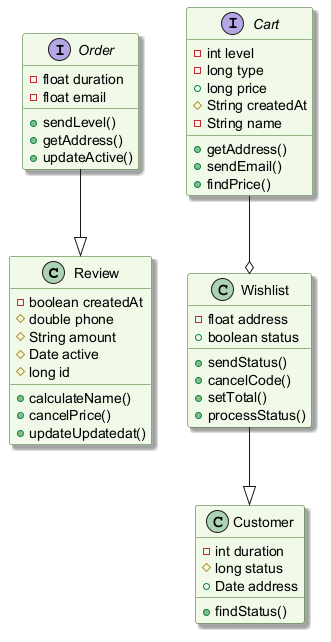

The diagram above was rendered by PlantUML. Its source (embedded in the PNG):
@startuml
skinparam backgroundColor #FFFFFF
skinparam classBackgroundColor #F1F8E9
skinparam classBorderColor #33691E
skinparam shadowing true
class Review {
  -boolean createdAt
  #double phone
  #String amount
  #Date active
  #long id
  +calculateName()
  +cancelPrice()
  +updateUpdatedat()
}
class Wishlist {
  -float address
  +boolean status
  +sendStatus()
  +cancelCode()
  +setTotal()
  +processStatus()
}
interface Cart {
  -int level
  -long type
  +long price
  #String createdAt
  -String name
  +getAddress()
  +sendEmail()
  +findPrice()
}
interface Order {
  -float duration
  -float email
  +sendLevel()
  +getAddress()
  +updateActive()
}
class Customer {
  -int duration
  #long status
  +Date address
  +findStatus()
}
Cart --o Wishlist
Order --|> Review
Wishlist --|> Customer
@enduml